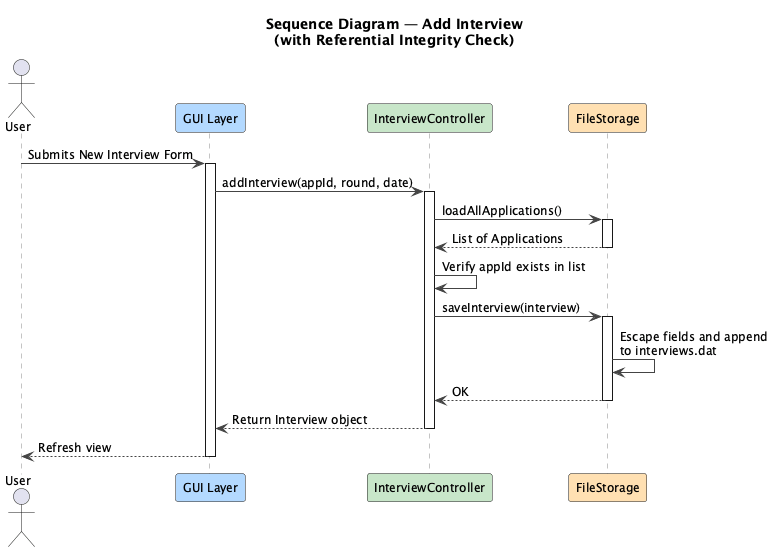

The diagram above was rendered by PlantUML. Its source (embedded in the PNG):
@startuml SequenceDiagram-AddInterview

skinparam shadowing false
skinparam sequenceArrowColor #444444
skinparam sequenceLifeLineBorderColor #888888
skinparam participantBackgroundColor #B3D9FF
skinparam defaultFontSize 12

title Sequence Diagram — Add Interview\n(with Referential Integrity Check)

actor User
participant "GUI Layer" as UI #B3D9FF
participant "InterviewController" as Logic #C8E6C9
participant "FileStorage" as Storage #FFE0B2

User -> UI : Submits New Interview Form
activate UI

UI -> Logic : addInterview(appId, round, date)
activate Logic

Logic -> Storage : loadAllApplications()
activate Storage
Storage --> Logic : List of Applications
deactivate Storage

Logic -> Logic : Verify appId exists in list

Logic -> Storage : saveInterview(interview)
activate Storage
Storage -> Storage : Escape fields and append\nto interviews.dat
Storage --> Logic : OK
deactivate Storage

Logic --> UI : Return Interview object
deactivate Logic

UI --> User : Refresh view
deactivate UI

@enduml